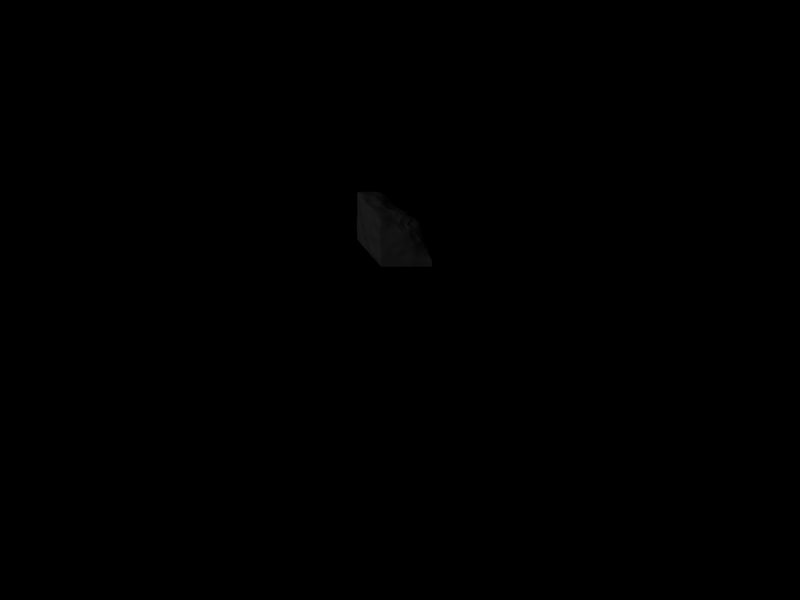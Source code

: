 # Source: stonewall3.blend  (saved by Blender 2.48.1; exported with 4.5.12 LTS)
import bpy
from mathutils import Matrix  # noqa: F401  (used for matrix-valued properties, if any)

bpy.ops.wm.read_factory_settings(use_empty=True)
scene = bpy.context.scene
scene.name = 'Scene'

# ---- collections
col_collection_1 = bpy.data.collections.new('Collection 1'); scene.collection.children.link(col_collection_1)

# ---- materials (node trees are filled in below, after node groups)
mat_material_001 = bpy.data.materials.new('Material.001')
mat_material_001.alpha_threshold = 0.0
mat_material_001.preview_render_type = 'FLAT'
mat_material_001.diffuse_color = (0.3564, 0.3506, 0.3506, 1.0)
mat_material_001.roughness = 0.5
mat_material_001.specular_intensity = 0.0
mat_material_001.line_color = (0.0, 0.0, 0.0, 1.0)

# ---- material node trees

# ---- world
world_world = bpy.data.worlds.new('World'); scene.world = world_world
world_world.color = (0.0, 0.0, 0.0)
world_world.use_sun_shadow = False
world_world.sun_shadow_jitter_overblur = 0.0
world_world.cycles.sampling_method = 'MANUAL'
world_world.cycles.sample_map_resolution = 256

# ---- cameras
cam_camera = bpy.data.cameras.new('Camera')
cam_camera.type = 'ORTHO'
cam_camera.passepartout_alpha = 0.2
cam_camera.clip_start = 0.001
cam_camera.clip_end = 4092.0
cam_camera.lens = 35.0
cam_camera.ortho_scale = 30.0
cam_camera.show_passepartout = False
cam_camera.show_safe_areas = True
cam_camera.dof.focus_distance = 0.0
cam_camera.dof.aperture_fstop = 128.0

# ---- lights
light_lamp_002 = bpy.data.lights.new('Lamp.002', 'POINT')
light_lamp_002.transmission_factor = 0.0
light_lamp_002.energy = 100.0
light_lamp_002.shadow_buffer_clip_start = 0.5
light_lamp_002.shadow_soft_size = 1.0
light_lamp_002.shadow_maximum_resolution = 0.006
light_lamp_002.use_absolute_resolution = True
light_lamp_002.cycles.use_multiple_importance_sampling = False
light_lamp = bpy.data.lights.new('Lamp', 'SUN')
light_lamp.transmission_factor = 0.0
light_lamp.angle = 1.571
light_lamp.energy = 1.0
light_lamp.shadow_buffer_clip_start = 0.5
light_lamp.shadow_soft_size = 1.0
light_lamp.shadow_cascade_max_distance = 1000.0
light_lamp.cycles.use_multiple_importance_sampling = False

# ---- meshes
me_plane = bpy.data.meshes.new('Plane')
me_plane.from_pydata([(0.05132, 0.5819, -0.2223), (1.001, -1.046, -0.003581), (-0.9361, -1.046, -0.001858), (-0.9362, 0.8336, -0.001957), (0.001046, -1.046, 0.005089), (0.609, -0.1976, -0.2063), (-0.286, 0.6323, -0.1125), (-0.9361, -0.09022, -0.001858), (-0.003252, -0.0871, 0.04709), (0.4993, -1.046, 0.002381), (-0.4916, -1.046, 0.008078), (0.3718, 0.226, -0.1863), (0.8398, -0.6052, -0.165), (-0.1552, 0.5801, -0.1547), (-0.576, 0.7205, -0.05834), (-0.9306, -0.5528, 0.000151), (-0.9353, 0.3718, -0.0005882), (-0.4958, -0.104, 0.03741), (-0.1262, 0.3335, 0.02285), (0.3457, -0.1351, -0.01154), (0.009262, -0.5466, 0.02995), (-0.4956, 0.3484, 0.02787), (0.08315, 0.3093, -0.0262), (-0.4877, -0.549, 0.007468), (0.479, -0.5636, -0.02171), (0.7502, -1.046, 0.005292), (0.2507, -1.046, 0.01719), (-0.7456, -1.046, 0.00318), (-0.2457, -1.046, 0.002527), (0.2057, 0.3913, -0.1837), (0.5357, 0.01567, -0.1913), (0.9786, -0.7969, -0.04663), (0.7239, -0.4176, -0.2207), (-0.05506, 0.5377, -0.2022), (-0.2175, 0.6091, -0.1317), (-0.7717, 0.8016, -0.01611), (-0.3951, 0.6661, -0.08804), (-0.9317, -0.7832, 0.003179), (-0.9317, -0.3212, 0.003179), (-0.9354, 0.6028, -0.0005128), (-0.9361, 0.1408, -0.001862), (-0.2477, -0.08806, 0.04447), (-0.749, -0.09102, 0.001084), (-0.05389, 0.1353, 0.04347), (-0.227, 0.4677, -0.05237), (0.4889, -0.1641, -0.1044), (0.1903, -0.108, 0.01503), (0.01335, -0.3134, 0.03837), (0.006814, -0.7788, 0.02613), (-0.7244, 0.3707, 0.005891), (-0.553, 0.5223, -0.03089), (-0.2843, 0.3345, 0.01778), (-0.4899, 0.1375, 0.0244), (-0.01486, 0.3267, 5.582e-05), (-0.0687, 0.4247, -0.09773), (0.1942, 0.2754, -0.06433), (0.2078, 0.09431, -0.02135), (-0.7321, -0.552, 0.02229), (-0.4928, -0.3192, 0.009642), (-0.2407, -0.5478, 0.02744), (-0.4837, -0.7815, 0.01383), (0.2579, -0.5494, 0.0396), (0.4351, -0.3519, -0.04531), (0.7019, -0.5882, -0.09422), (0.4974, -0.7821, 0.02718), (-0.7497, 0.5822, 0.01368), (-0.3542, 0.4869, -0.04335), (-0.747, 0.1405, 0.003246), (-0.2494, 0.1356, 0.04617), (-0.1456, 0.4463, -0.092), (0.04159, 0.398, -0.1243), (0.0926, 0.1243, 0.01324), (0.34, 0.04178, -0.1229), (-0.7396, -0.3212, 0.01238), (-0.2458, -0.3142, 0.0387), (-0.7396, -0.7832, 0.01238), (-0.2393, -0.78, 0.007728), (0.2568, -0.3258, 0.02315), (0.6027, -0.3795, -0.1391), (0.2551, -0.7782, 0.04719), (0.7458, -0.7951, -0.01185), (0.8779, -1.046, 0.0007131), (0.6247, -1.046, -0.003384), (0.3752, -1.046, 0.005037), (0.1261, -1.046, 0.01255), (-0.8729, -1.046, 0.000944), (-0.6185, -1.046, 0.006582), (-0.3686, -1.046, 0.005435), (-0.1223, -1.046, 0.00113), (0.1285, 0.4786, -0.1953), (0.2751, 0.3145, -0.1879), (0.4618, 0.1205, -0.1935), (0.5851, -0.08179, -0.1819), (0.9966, -0.9031, -0.01396), (0.9183, -0.7003, -0.1024), (0.6829, -0.3044, -0.2169), (0.7964, -0.5094, -0.196), (-0.0119, 0.543, -0.2145), (-0.1133, 0.5621, -0.1755), (-0.1879, 0.5951, -0.1433), (-0.2483, 0.6209, -0.1215), (-0.8793, 0.8299, -0.001843), (-0.6737, 0.7621, -0.03653), (-0.4759, 0.6898, -0.07432), (-0.3336, 0.6467, -0.1014), (-0.9338, -0.8987, 0.0006457), (-0.9315, -0.6681, 0.003227), (-0.9322, -0.4348, 0.001016), (-0.9337, -0.2059, 0.0001573), (-0.9362, 0.719, -0.0003257), (-0.9371, 0.4873, 0.001238), (-0.9353, 0.2563, -0.001197), (-0.9356, 0.02541, -0.003377), (-0.3707, -0.09566, 0.04241), (-0.1201, -0.08653, 0.04996), (-0.6214, -0.09814, 0.01844), (-0.8745, -0.09069, -0.00142), (-0.08168, 0.2467, 0.04022), (-0.02587, 0.02347, 0.04706), (-0.1784, 0.4029, -0.01284), (-0.266, 0.5405, -0.08779), (0.4145, -0.1512, -0.05548), (0.5424, -0.1833, -0.1606), (0.2715, -0.1205, 0.007423), (0.09953, -0.09542, 0.03297), (0.01105, -0.4305, 0.03322), (0.009127, -0.1984, 0.04435), (0.007427, -0.6631, 0.02867), (0.00386, -0.8959, 0.01763), (-0.6079, 0.3609, 0.01677), (-0.8617, 0.3711, 0.003206), (-0.5243, 0.435, 0.001351), (-0.5693, 0.6141, -0.04788), (-0.3836, 0.3378, 0.0231), (-0.1965, 0.335, 0.02358), (-0.4851, 0.2509, 0.03202), (-0.4919, 0.01719, 0.03238), (0.03319, 0.3194, -0.0127), (-0.06683, 0.3308, 0.01106), (0.004839, 0.3704, -0.05776), (-0.126, 0.491, -0.1362), (0.2543, 0.2455, -0.1333), (0.1398, 0.2965, -0.03283), (0.1496, 0.215, -0.01217), (0.2754, -0.02798, -0.02302), (-0.6105, -0.5506, 0.0159), (-0.8617, -0.552, 0.01674), (-0.4906, -0.4345, 0.008782), (-0.4956, -0.2105, 0.02345), (-0.1158, -0.5474, 0.02746), (-0.3643, -0.549, 0.01663), (-0.4857, -0.6655, 0.0114), (-0.4875, -0.8979, 0.01154), (0.1334, -0.5481, 0.03694), (0.3736, -0.5535, 0.02049), (0.4646, -0.4573, -0.04131), (0.3954, -0.2438, -0.02921), (0.5902, -0.5769, -0.06263), (0.7716, -0.5988, -0.1375), (0.4891, -0.6726, 0.006779), (0.4998, -0.8972, 0.02661), (-0.8682, 0.6028, 0.01377), (-0.7635, 0.6888, -0.001751), (-0.653, 0.5542, -0.006819), (-0.7361, 0.4785, 0.01052), (-0.4459, 0.499, -0.03901), (-0.3818, 0.567, -0.07042), (-0.2827, 0.4764, -0.04715), (-0.32, 0.4136, -0.01056), (-0.8746, 0.1408, -0.001091), (-0.7343, 0.2559, 0.004616), (-0.6191, 0.1392, 0.013), (-0.7472, 0.02486, 0.00146), (-0.3681, 0.1361, 0.03735), (-0.2577, 0.2436, 0.03636), (-0.1421, 0.1354, 0.04832), (-0.2472, 0.02322, 0.04893), (-0.1832, 0.4573, -0.07233), (-0.1933, 0.5167, -0.1199), (-0.1086, 0.4354, -0.09528), (-0.083, 0.3876, -0.04548), (-0.01942, 0.411, -0.1108), (-0.02573, 0.4576, -0.183), (0.1148, 0.3945, -0.1374), (0.1251, 0.3486, -0.06892), (0.02442, 0.1315, 0.02862), (0.04524, 0.2387, 0.01676), (0.1512, 0.1144, 0.002043), (0.1412, 0.005822, 0.01199), (0.268, 0.06994, -0.0679), (0.2659, 0.1639, -0.09554), (0.4284, 0.02016, -0.1692), (0.417, -0.0661, -0.1141), (-0.8677, -0.3211, 0.00848), (-0.7443, -0.2061, 0.006207), (-0.6168, -0.3204, 0.01008), (-0.7358, -0.4367, 0.01783), (-0.369, -0.3167, 0.02438), (-0.2473, -0.1986, 0.03469), (-0.116, -0.3127, 0.04206), (-0.2435, -0.4326, 0.04355), (-0.8678, -0.7834, 0.008596), (-0.7358, -0.6673, 0.01836), (-0.6116, -0.7825, 0.01416), (-0.7426, -0.8987, 0.007983), (-0.3614, -0.7806, 0.01017), (-0.2401, -0.6636, 0.008712), (-0.1164, -0.7796, 0.01414), (-0.2425, -0.8972, 0.005676), (0.1397, -0.3178, 0.0348), (0.2287, -0.2174, 0.01939), (0.3509, -0.3377, -0.004252), (0.2626, -0.4356, 0.03112), (0.5176, -0.3672, -0.09236), (0.541, -0.2752, -0.1285), (0.6597, -0.4012, -0.1911), (0.6543, -0.4837, -0.1269), (0.1313, -0.7783, 0.03962), (0.2567, -0.6636, 0.04662), (0.3778, -0.7791, 0.04215), (0.2532, -0.8947, 0.03538), (0.6225, -0.7893, 0.006548), (0.7258, -0.6921, -0.05206), (0.8606, -0.798, -0.03354), (0.7541, -0.9013, 0.00817), (-0.8748, 0.7158, 0.006217), (-0.6669, 0.6531, -0.02394), (-0.8653, 0.4878, 0.01033), (-0.6304, 0.4578, 0.005645), (-0.4666, 0.586, -0.06032), (-0.3165, 0.5519, -0.07944), (-0.4149, 0.4192, -0.006468), (-0.2411, 0.4082, -0.009915), (-0.8684, 0.256, 0.001468), (-0.6083, 0.255, 0.01764), (-0.874, 0.02527, -0.002779), (-0.6193, 0.02122, 0.01595), (-0.3681, 0.2457, 0.03571), (-0.161, 0.2446, 0.04029), (-0.3681, 0.01996, 0.04284), (-0.127, 0.02402, 0.05227), (-0.2264, 0.5288, -0.1035), (-0.1613, 0.5041, -0.128), (-0.1274, 0.3962, -0.03007), (-0.04035, 0.3793, -0.05149), (-0.08144, 0.4744, -0.1601), (0.02337, 0.465, -0.1889), (0.05917, 0.3598, -0.06036), (0.1907, 0.3304, -0.1121), (-0.01294, 0.2454, 0.03044), (0.09681, 0.229, 0.004187), (0.06303, 0.0167, 0.03075), (0.2096, -0.007979, -0.0008039), (0.2048, 0.193, -0.04388), (0.3511, 0.1353, -0.1526), (0.3421, -0.04775, -0.06554), (0.5068, -0.07625, -0.1528), (-0.871, -0.206, 0.003255), (-0.62, -0.2091, 0.0131), (-0.8651, -0.4365, 0.01341), (-0.6138, -0.4355, 0.01289), (-0.3706, -0.2042, 0.02823), (-0.1185, -0.1972, 0.0425), (-0.3669, -0.4338, 0.02748), (-0.1162, -0.4312, 0.04119), (-0.8651, -0.6677, 0.01368), (-0.611, -0.6666, 0.01597), (-0.8704, -0.8989, 0.004863), (-0.615, -0.8986, 0.01077), (-0.3628, -0.6645, 0.008371), (-0.1165, -0.6637, 0.01522), (-0.365, -0.8975, 0.008399), (-0.1194, -0.8965, 0.008821), (0.1252, -0.2056, 0.03466), (0.3168, -0.2299, 0.00166), (0.1366, -0.4331, 0.03374), (0.37, -0.4439, 0.0044), (0.4703, -0.2598, -0.07565), (0.6058, -0.2925, -0.1823), (0.5594, -0.4715, -0.08612), (0.7213, -0.5024, -0.1718), (0.1322, -0.6632, 0.04093), (0.3773, -0.6654, 0.03713), (0.1287, -0.8951, 0.0289), (0.3767, -0.8957, 0.03339), (0.6072, -0.6833, -0.02599), (0.8169, -0.6989, -0.08553), (0.6285, -0.8996, 0.01862), (0.8755, -0.9037, -0.005069), (0.04983, 0.6286, -0.3388), (-0.07605, 0.6661, -0.3059), (0.1514, 0.7161, -0.6348), (0.05357, 0.7499, -0.5903), (-0.1533, 0.7203, -0.283), (-0.2221, 0.7328, -0.2711), (-0.02865, 0.7897, -0.561), (-0.1447, 0.8018, -0.5601), (0.2699, 0.6005, -0.8784), (0.1072, 0.5996, -0.8847), (0.1544, 0.4291, -1.172), (0.01112, 0.5133, -1.16), (-0.03907, 0.636, -0.8921), (-0.1862, 0.7622, -0.8974), (-0.1494, 0.6112, -1.164), (-0.3923, 0.6994, -1.175), (-0.3221, 0.7134, -0.2549), (-0.4771, 0.743, -0.2335), (-0.2908, 0.8232, -0.5629), (-0.5042, 0.8579, -0.5562), (-0.6744, 0.8142, -0.1995), (-0.8845, 0.8637, -0.1698), (-0.7379, 0.8872, -0.5454), (-0.9885, 0.883, -0.5436), (-0.3892, 0.876, -0.9055), (-0.6176, 0.8895, -0.9161), (-0.6042, 0.7904, -1.214), (-0.7759, 0.8512, -1.253), (-0.8519, 0.8816, -0.9207), (-1.1, 0.8825, -0.919), (-0.9771, 0.8722, -1.28), (-1.217, 0.8637, -1.293), (-0.07833, 0.3814, -1.434), (-0.2244, 0.4407, -1.438), (-0.1195, 0.5072, -1.822), (-0.299, 0.5568, -1.827), (-0.3591, 0.5248, -1.457), (-0.5573, 0.7281, -1.491), (-0.4762, 0.6216, -1.849), (-0.6447, 0.7163, -1.889), (-0.1008, 0.3039, -2.253), (-0.2966, 0.4586, -2.257), (-0.04169, 0.1667, -2.657), (-0.2789, 0.2547, -2.676), (-0.4683, 0.5793, -2.284), (-0.659, 0.6549, -2.341), (-0.4931, 0.457, -2.716), (-0.6963, 0.6949, -2.767), (-0.7357, 0.8443, -1.547), (-0.9015, 0.9512, -1.601), (-0.8136, 0.8703, -1.944), (-0.9799, 0.917, -2.001), (-1.092, 0.9362, -1.65), (-1.331, 0.8549, -1.669), (-1.182, 0.8928, -2.039), (-1.436, 0.8604, -2.043), (-0.846, 0.8306, -2.392), (-1.054, 0.9008, -2.415), (-0.9197, 0.8505, -2.794), (-1.166, 0.8641, -2.793), (-1.292, 0.8941, -2.418), (-1.545, 0.8768, -2.419), (-1.415, 0.8725, -2.795), (-1.663, 0.8728, -2.796), (-0.01503, 0.6443, -0.3248), (0.1066, 0.6995, -0.4612), (0.0993, 0.7393, -0.613), (-0.005209, 0.7308, -0.4253), (-0.1851, 0.736, -0.2767), (-0.096, 0.7616, -0.4175), (-0.0804, 0.8047, -0.5578), (-0.1831, 0.7782, -0.4127), (0.1876, 0.6031, -0.8809), (0.2304, 0.4956, -1.038), (0.08374, 0.4642, -1.163), (0.08933, 0.5337, -1.034), (-0.1033, 0.6953, -0.8949), (-0.07807, 0.6086, -1.033), (-0.264, 0.6518, -1.166), (-0.2665, 0.7401, -1.038), (-0.3911, 0.721, -0.2436), (-0.2997, 0.7767, -0.4047), (-0.3898, 0.8486, -0.5617), (-0.4868, 0.8041, -0.3953), (-0.7748, 0.8459, -0.1814), (-0.6984, 0.8613, -0.3681), (-0.8609, 0.8917, -0.5442), (-0.9354, 0.8736, -0.3557), (-0.505, 0.9004, -0.911), (-0.5007, 0.8063, -1.06), (-0.6916, 0.8267, -1.238), (-0.6979, 0.859, -1.089), (-0.9719, 0.8907, -0.9186), (-0.9136, 0.8692, -1.105), (-1.092, 0.8705, -1.292), (-1.158, 0.8734, -1.106), (-0.1617, 0.4025, -1.433), (-0.1714, 0.4176, -1.616), (-0.2088, 0.5345, -1.821), (-0.2722, 0.5, -1.625), (-0.4577, 0.6095, -1.47), (-0.4171, 0.5679, -1.643), (-0.5527, 0.6651, -1.865), (-0.6172, 0.6799, -1.678), (-0.2044, 0.385, -2.253), (-0.04803, 0.1941, -2.457), (-0.161, 0.1852, -2.662), (-0.2568, 0.3223, -2.467), (-0.5642, 0.6133, -2.31), (-0.4706, 0.4672, -2.502), (-0.5948, 0.5706, -2.742), (-0.6682, 0.6599, -2.56), (-0.8196, 0.9084, -1.577), (-0.7853, 0.8904, -1.736), (-0.8964, 0.9024, -1.974), (-0.9479, 0.96, -1.797), (-1.207, 0.8915, -1.667), (-1.143, 0.9163, -1.846), (-1.304, 0.8663, -2.043), (-1.387, 0.8557, -1.856), (-0.9477, 0.8746, -2.407), (-0.8707, 0.8589, -2.603), (-1.041, 0.8676, -2.794), (-1.111, 0.8781, -2.606), (-1.411, 0.8854, -2.419), (-1.357, 0.8893, -2.608), (-1.535, 0.8808, -2.794), (-1.603, 0.8844, -2.608), (-0.1202, 0.6932, -0.2925), (0.01156, 0.7637, -0.5724), (0.2139, 0.669, -0.7642), (0.09855, 0.7054, -0.7523), (-0.06759, 0.5619, -1.162), (0.03152, 0.6042, -0.8888), (0.006963, 0.767, -0.7351), (-0.1308, 0.8187, -0.7351), (-0.5757, 0.777, -0.2192), (-0.6181, 0.8737, -0.5497), (-0.5506, 0.8885, -0.7364), (-0.31, 0.899, -0.7367), (-0.8716, 0.8634, -1.263), (-0.7328, 0.8693, -0.9204), (-1.041, 0.8887, -0.7315), (-0.7932, 0.8871, -0.7338), (-0.2817, 0.488, -1.445), (-0.3941, 0.5792, -1.837), (-0.3355, 0.5678, -2.046), (-0.1036, 0.4595, -2.039), (-0.389, 0.3564, -2.694), (-0.3833, 0.5203, -2.269), (-0.655, 0.7171, -2.115), (-0.4914, 0.652, -2.068), (-0.99, 0.9595, -1.623), (-1.073, 0.9164, -2.025), (-0.8306, 0.817, -2.167), (-1.01, 0.8891, -2.211), (-1.291, 0.8624, -2.794), (-1.172, 0.9057, -2.416), (-1.485, 0.8637, -2.23), (-1.227, 0.8977, -2.23), (-0.2671, 0.7198, -0.2641), (-0.2133, 0.8057, -0.5626), (-0.5058, 0.7485, -1.193), (-0.2786, 0.8301, -0.9014), (-0.4898, 0.6915, -1.323), (-0.2726, 0.5482, -1.298), (0.05928, 0.3903, -1.292), (-0.1062, 0.4613, -1.287), (-0.804, 0.7968, -2.786), (-0.7512, 0.7496, -2.369), (-0.6516, 0.7903, -1.519), (-0.7327, 0.8006, -1.916), (-1.276, 0.8569, -1.48), (-1.037, 0.9138, -1.456), (-0.6755, 0.8214, -1.374), (-0.8433, 0.8895, -1.417), (-1.391, 0.8515, -1.669), (-1.502, 0.8555, -2.044), (-1.615, 0.86, -2.419), (-1.737, 0.8366, -2.8), (-1.278, 0.858, -1.293), (-1.163, 0.8702, -0.9189), (-1.052, 0.87, -0.5434), (-0.9445, 0.8589, -0.1686), (-0.975, 0.8395, -2.982), (-1.222, 0.8491, -2.981), (-1.473, 0.8547, -2.982), (-1.722, 0.8589, -2.983), (-0.7459, 0.7113, -2.961), (-0.5344, 0.4938, -2.917), (-0.3252, 0.2764, -2.875), (-0.09278, 0.1469, -2.847), (0.3392, 0.575, -0.8886), (0.2196, 0.4038, -1.19), (0.225, 0.6927, -0.6525), (0.13, 0.6155, -0.3531), (0.01625, 0.3587, -1.447), (-0.02174, 0.4618, -1.836), (0.01376, 0.2133, -2.27), (0.06675, 0.1593, -2.666), (-0.3202, 0.6628, -0.1368), (-0.4491, 0.7107, -0.1076), (-0.6393, 0.777, -0.07546), (-0.8385, 0.8416, -0.03951), (-0.2396, 0.6605, -0.1561), (-0.1792, 0.6209, -0.1763), (-0.09788, 0.5693, -0.2072), (-0.002908, 0.5758, -0.2446), (0.04797, 0.7208, -0.4411), (-0.1372, 0.7785, -0.4155), (0.1622, 0.5174, -1.034), (-0.158, 0.6857, -1.036), (-0.3824, 0.7858, -0.4024), (-0.8112, 0.8773, -0.3577), (-0.6018, 0.8436, -1.075), (-1.031, 0.8806, -1.106), (-0.2283, 0.4537, -1.618), (-0.5181, 0.6061, -1.655), (-0.1505, 0.2462, -2.459), (-0.5708, 0.5356, -2.531), (-0.8659, 0.9478, -1.767), (-1.261, 0.8763, -1.856), (-0.9871, 0.883, -2.607), (-1.472, 0.9014, -2.606), (-0.05351, 0.7421, -0.4191), (0.149, 0.689, -0.7604), (0.005003, 0.5537, -1.034), (-0.05648, 0.7949, -0.7335), (-0.5911, 0.8341, -0.3827), (-0.4298, 0.9068, -0.7377), (-0.8027, 0.8513, -1.098), (-0.9127, 0.8989, -0.7315), (-0.3267, 0.5394, -1.632), (-0.227, 0.5258, -2.04), (-0.365, 0.4034, -2.482), (-0.5651, 0.6936, -2.087), (-1.038, 0.9456, -1.824), (-0.9204, 0.8497, -2.192), (-1.236, 0.873, -2.607), (-1.349, 0.8694, -2.231), (-0.236, 0.7739, -0.409), (-0.3872, 0.7705, -1.047), (-0.3777, 0.5981, -1.308), (-0.02303, 0.4209, -1.287), (-0.7659, 0.7872, -2.585), (-0.7062, 0.7819, -1.706), (-1.153, 0.8824, -1.478), (-0.7596, 0.857, -1.402), (-1.511, 0.8543, -1.856), (-1.682, 0.8453, -2.613), (-1.22, 0.8636, -1.106), (-0.998, 0.8636, -0.3561), (-1.097, 0.8518, -2.982), (-1.597, 0.8567, -2.981), (-0.6396, 0.609, -2.942), (-0.2114, 0.1863, -2.855), (0.2924, 0.4719, -1.053), (0.178, 0.6756, -0.4864), (-0.08835, 0.3921, -1.626), (0.05437, 0.162, -2.471), (-0.3771, 0.6826, -0.1228), (-0.7359, 0.8124, -0.05577), (-0.2088, 0.6577, -0.1651), (-0.04032, 0.5643, -0.2321), (0.05296, 0.7284, -0.7429), (-0.6726, 0.8715, -0.7363), (-0.4201, 0.6034, -2.057), (-1.112, 0.9197, -2.226), (-0.2092, 0.8595, -0.737), (-0.1835, 0.5121, -1.292), (-0.7438, 0.763, -2.142), (-0.9327, 0.9194, -1.428), (-1.558, 0.8566, -2.231), (-1.105, 0.8726, -0.7311), (-1.347, 0.8514, -2.982), (-0.4307, 0.3852, -2.895), (0.3038, 0.6549, -0.7641), (0.02146, 0.3714, -2.056), (-0.5409, 0.7411, -0.09467), (-0.1442, 0.5997, -0.1899), (-0.5887, 0.7776, -1.347), (-1.336, 0.8543, -1.481), (-0.8577, 0.7914, -2.975), (0.1339, 0.3617, -1.31), (-0.2758, 0.6573, -0.147), (-1.793, 0.8442, -2.989), (-0.9069, 0.831, -0.02479), (0.05136, 0.5816, -0.2221), (0.01256, 0.125, -2.849), (-0.3176, 0.6134, -0.111), (-0.3752, 0.632, -0.0974), (-0.2734, 0.6077, -0.1213), (-0.4483, 0.6587, -0.08278), (-0.5404, 0.6887, -0.06998), (-0.6388, 0.7246, -0.05077), (-0.7355, 0.76, -0.03107), (-0.8382, 0.7889, -0.01494), (-0.9047, 0.7944, -0.009945), (-0.2391, 0.6085, -0.1322), (-0.2095, 0.6039, -0.1428), (-0.1766, 0.5702, -0.1526), (-0.1404, 0.5501, -0.1657), (-0.09197, 0.522, -0.1815), (-0.03936, 0.5163, -0.2075), (-0.002466, 0.5272, -0.2148), (0.05132, 0.5819, -0.2223), (-0.9837, -0.8997, -0.1754), (-1.118, -0.8989, -0.5522), (-0.9911, -0.6679, -0.1688), (-1.125, -0.6674, -0.5448), (-1.257, -0.8957, -0.9317), (-1.36, -0.8951, -1.304), (-1.269, -0.6646, -0.9287), (-1.382, -0.6632, -1.298), (-0.9779, -0.4364, -0.1772), (-1.106, -0.4362, -0.5491), (-0.9768, -0.2057, -0.1828), (-1.124, -0.2058, -0.5463), (-1.238, -0.4361, -0.9219), (-1.366, -0.4331, -1.292), (-1.254, -0.2058, -0.9086), (-1.377, -0.2015, -1.289), (-1.431, -0.8965, -1.676), (-1.541, -0.8975, -2.044), (-1.443, -0.6637, -1.671), (-1.54, -0.6645, -2.041), (-1.658, -0.8986, -2.419), (-1.761, -0.8989, -2.802), (-1.667, -0.6666, -2.413), (-1.777, -0.6677, -2.794), (-1.495, -0.4312, -1.671), (-1.58, -0.4338, -2.047), (-1.498, -0.1972, -1.675), (-1.583, -0.2042, -2.053), (-1.662, -0.4355, -2.417), (-1.776, -0.4365, -2.794), (-1.665, -0.2091, -2.427), (-1.758, -0.206, -2.803), (-0.977, 0.02529, -0.1834), (-1.132, 0.02532, -0.5496), (-0.9832, 0.2561, -0.1822), (-1.114, 0.2564, -0.5557), (-1.259, 0.02521, -0.916), (-1.379, 0.02491, -1.303), (-1.235, 0.2567, -0.9322), (-1.371, 0.2541, -1.316), (-1.013, 0.4871, -0.1751), (-1.121, 0.487, -0.5533), (-0.9739, 0.7185, -0.1846), (-1.075, 0.7184, -0.5676), (-1.217, 0.487, -0.9328), (-1.347, 0.4873, -1.314), (-1.192, 0.7175, -0.9385), (-1.311, 0.7182, -1.308), (-1.52, 0.02415, -1.681), (-1.611, 0.01996, -2.049), (-1.502, 0.2511, -1.687), (-1.601, 0.2521, -2.042), (-1.67, 0.02122, -2.426), (-1.748, 0.02527, -2.808), (-1.669, 0.255, -2.409), (-1.754, 0.256, -2.799), (-1.477, 0.4871, -1.685), (-1.577, 0.4862, -2.047), (-1.432, 0.719, -1.676), (-1.533, 0.7179, -2.051), (-1.674, 0.4868, -2.412), (-1.77, 0.4878, -2.795), (-1.655, 0.719, -2.428), (-1.769, 0.7198, -2.805), (-1.053, -0.8985, -0.3584), (-0.9921, -0.7837, -0.171), (-1.065, -0.668, -0.3459), (-1.131, -0.7827, -0.5457), (-1.317, -0.8947, -1.117), (-1.274, -0.7791, -0.93), (-1.338, -0.6636, -1.112), (-1.38, -0.7783, -1.3), (-1.046, -0.4361, -0.3595), (-0.9727, -0.3211, -0.1826), (-1.047, -0.2057, -0.3681), (-1.107, -0.3215, -0.551), (-1.305, -0.4353, -1.102), (-1.237, -0.3217, -0.9146), (-1.309, -0.2046, -1.093), (-1.368, -0.3173, -1.286), (-1.48, -0.8972, -1.86), (-1.441, -0.7796, -1.671), (-1.485, -0.6636, -1.857), (-1.543, -0.7806, -2.039), (-1.71, -0.8987, -2.611), (-1.663, -0.7825, -2.414), (-1.728, -0.6673, -2.601), (-1.768, -0.7834, -2.798), (-1.557, -0.4326, -1.862), (-1.496, -0.3127, -1.671), (-1.541, -0.1986, -1.868), (-1.575, -0.3167, -2.05), (-1.727, -0.4367, -2.6), (-1.658, -0.3204, -2.422), (-1.707, -0.2061, -2.613), (-1.767, -0.3211, -2.798), (-1.049, 0.02512, -0.3686), (-0.9733, 0.1407, -0.184), (-1.049, 0.2559, -0.3693), (-1.12, 0.1417, -0.5581), (-1.306, 0.02473, -1.105), (-1.246, 0.1416, -0.9305), (-1.298, 0.2557, -1.12), (-1.371, 0.1383, -1.315), (-1.074, 0.4877, -0.3635), (-1.002, 0.6025, -0.179), (-1.011, 0.7173, -0.3776), (-1.106, 0.6024, -0.5577), (-1.273, 0.4871, -1.123), (-1.203, 0.6017, -0.9342), (-1.243, 0.7181, -1.124), (-1.326, 0.6031, -1.308), (-1.569, 0.02322, -1.868), (-1.514, 0.1359, -1.688), (-1.551, 0.251, -1.868), (-1.6, 0.1361, -2.049), (-1.699, 0.02486, -2.618), (-1.665, 0.1392, -2.425), (-1.7, 0.2559, -2.598), (-1.751, 0.1408, -2.809), (-1.521, 0.4872, -1.868), (-1.454, 0.6037, -1.678), (-1.482, 0.7188, -1.862), (-1.549, 0.6026, -2.052), (-1.718, 0.4876, -2.591), (-1.672, 0.6036, -2.425), (-1.719, 0.7182, -2.611), (-1.779, 0.6041, -2.798), (-1.188, -0.8972, -0.747), (-1.191, -0.666, -0.7461), (-0.9858, -0.5518, -0.17), (-1.112, -0.5515, -0.545), (-1.198, -0.205, -0.7248), (-1.166, -0.4365, -0.7405), (-1.251, -0.5502, -0.9279), (-1.374, -0.5481, -1.297), (-1.602, -0.8979, -2.228), (-1.601, -0.6655, -2.225), (-1.557, -0.549, -2.043), (-1.467, -0.5474, -1.67), (-1.63, -0.2105, -2.24), (-1.598, -0.4345, -2.233), (-1.781, -0.552, -2.789), (-1.666, -0.5506, -2.412), (-1.21, 0.0245, -0.73), (-1.174, 0.2566, -0.7429), (-1.112, 0.3709, -0.5523), (-0.9977, 0.3712, -0.1775), (-1.145, 0.7184, -0.7533), (-1.164, 0.4875, -0.7441), (-1.369, 0.3706, -1.317), (-1.226, 0.3721, -0.9336), (-1.646, 0.01719, -2.235), (-1.644, 0.2539, -2.221), (-1.496, 0.3689, -1.687), (-1.599, 0.3692, -2.039), (-1.588, 0.7183, -2.242), (-1.632, 0.4858, -2.23), (-1.754, 0.3711, -2.789), (-1.674, 0.3709, -2.398), (-1.393, -0.8959, -1.491), (-1.414, -0.6631, -1.486), (-1.444, -0.1984, -1.482), (-1.421, -0.4305, -1.48), (-1.381, -0.08794, -1.29), (-1.267, -0.09052, -0.9022), (-0.981, -0.0902, -0.1833), (-1.14, -0.09042, -0.5433), (-1.378, 0.7186, -1.492), (-1.426, 0.4869, -1.501), (-1.455, 0.0248, -1.497), (-1.445, 0.2524, -1.507), (-1.751, -0.09069, -2.808), (-1.676, -0.09814, -2.429), (-1.514, -0.08653, -1.677), (-1.612, -0.09566, -2.053), (-1.803, 0.02541, -2.996), (-1.807, 0.2563, -2.996), (-1.813, 0.4873, -2.998), (-1.809, 0.7191, -2.997), (-1.809, -0.2059, -2.993), (-1.821, -0.4365, -2.988), (-1.821, -0.6678, -2.988), (-1.81, -0.8987, -2.993), (-1.409, 0.8344, -1.676), (-1.517, 0.8338, -2.052), (-1.637, 0.8342, -2.432), (-1.738, 0.8362, -2.8), (-1.296, 0.8336, -1.308), (-1.182, 0.8331, -0.9396), (-1.071, 0.8348, -0.5714), (-0.9697, 0.8348, -0.1876), (-0.918, -0.4369, -0.004996), (-0.9187, -0.2057, -0.004919), (-0.9201, -0.6677, -0.001123), (-0.9196, -0.8994, -0.002854), (-0.9184, 0.02541, -0.005132), (-0.9239, 0.2565, -0.003875), (-0.9331, 0.4871, 0.003465), (-0.9368, 0.7185, 0.001297), (-1.417, -1.046, -1.68), (-1.537, -1.046, -2.05), (-1.651, -1.046, -2.425), (-1.755, -1.046, -2.806), (-1.328, -1.046, -1.308), (-1.201, -1.046, -0.9339), (-1.072, -1.046, -0.5597), (-0.9715, -1.046, -0.1822), (-1.068, -0.7832, -0.3473), (-1.339, -0.7782, -1.114), (-1.038, -0.3212, -0.3693), (-1.3, -0.3204, -1.094), (-1.483, -0.78, -1.856), (-1.717, -0.7832, -2.606), (-1.548, -0.3142, -1.865), (-1.717, -0.3212, -2.606), (-1.041, 0.1408, -0.3708), (-1.298, 0.1399, -1.117), (-1.051, 0.6023, -0.3679), (-1.249, 0.6028, -1.122), (-1.564, 0.1356, -1.87), (-1.703, 0.1405, -2.617), (-1.499, 0.6036, -1.863), (-1.738, 0.6028, -2.6), (-1.199, -0.7805, -0.7466), (-1.058, -0.5522, -0.3464), (-1.172, -0.3212, -0.7338), (-1.323, -0.5494, -1.11), (-1.605, -0.7815, -2.222), (-1.523, -0.5478, -1.858), (-1.601, -0.3192, -2.236), (-1.734, -0.552, -2.595), (-1.195, 0.1408, -0.7452), (-1.062, 0.3718, -0.3637), (-1.163, 0.6028, -0.7457), (-1.296, 0.3716, -1.125), (-1.629, 0.1375, -2.232), (-1.539, 0.3689, -1.868), (-1.6, 0.6032, -2.242), (-1.698, 0.3715, -2.583), (-1.409, -0.7788, -1.487), (-1.431, -0.3134, -1.477), (-1.311, -0.08959, -1.091), (-1.055, -0.09022, -0.3682), (-1.403, 0.6032, -1.494), (-1.45, 0.1368, -1.509), (-1.699, -0.09102, -2.62), (-1.56, -0.08806, -1.868), (-1.806, 0.1408, -2.997), (-1.809, 0.6028, -2.996), (-1.814, -0.3212, -2.99), (-1.814, -0.7832, -2.99), (-1.463, 0.8344, -1.862), (-1.683, 0.8452, -2.613), (-1.239, 0.8338, -1.124), (-1.01, 0.8333, -0.3804), (-0.918, -0.3212, -0.004721), (-0.9196, -0.7832, -0.003511), (-0.918, 0.1408, -0.004717), (-0.9334, 0.6028, 0.002744), (-1.476, -1.046, -1.865), (-1.702, -1.046, -2.615), (-1.281, -1.046, -1.121), (-1.033, -1.046, -0.3715), (-1.172, -0.551, -0.7457), (-1.594, -0.549, -2.228), (-1.159, 0.3718, -0.7426), (-1.653, 0.3708, -2.217), (-1.416, -0.5466, -1.483), (-1.219, -0.09022, -0.7176), (-1.443, 0.3694, -1.506), (-1.658, -0.104, -2.24), (-1.808, 0.3718, -2.996), (-1.822, -0.5522, -2.984), (-1.577, 0.8341, -2.242), (-1.131, 0.8337, -0.7562), (-0.9187, -0.5522, -0.003388), (-0.9322, 0.3718, -0.000384), (-1.597, -1.046, -2.234), (-1.14, -1.046, -0.7478), (-1.452, -0.08643, -1.488), (-1.806, -0.09022, -2.997), (-1.353, 0.8341, -1.492), (-0.9197, -0.09022, -0.004558), (-1.37, -1.046, -1.495), (-1.794, 0.8439, -2.989), (-1.806, -1.046, -2.997), (-0.9179, -1.046, -0.00473), (-0.9082, 0.8305, -0.0236), (-1.397, 0.8151, -1.669), (-1.453, 0.8158, -1.856), (-1.342, 0.8158, -1.481), (-1.508, 0.8161, -2.044), (-1.563, 0.8163, -2.231), (-1.621, 0.8171, -2.419), (-1.675, 0.8164, -2.606), (-1.737, 0.8358, -2.8), (-1.787, 0.8158, -2.981), (-1.284, 0.8166, -1.293), (-1.226, 0.8179, -1.106), (-1.169, 0.8195, -0.9189), (-1.111, 0.82, -0.7311), (-1.058, 0.8194, -0.5434), (-1.004, 0.8179, -0.3561), (-0.9504, 0.8169, -0.1686), (-0.9071, 0.8297, -0.02478), (0.05131, 0.5819, -0.2223), (1.001, -1.046, -0.003628), (0.09829, -1.046, -2.997), (0.01151, 0.1235, -2.85), (0.5627, -1.046, -1.495), (0.609, -0.1976, -0.2063), (0.1336, 0.3613, -1.31), (0.07819, -0.2931, -2.922), (0.5904, -0.105, -1.491), (0.7815, -1.046, -0.7478), (0.347, -1.046, -2.234), (0.3723, 0.226, -0.1865), (0.8397, -0.6052, -0.165), (0.3039, 0.6546, -0.7643), (0.02165, 0.3716, -2.056), (0.1261, -0.5808, -2.969), (0.01722, -0.148, -2.88), (0.4305, -0.1225, -2.231), (0.4144, 0.2046, -1.469), (0.6256, -0.08601, -0.7562), (0.6161, -0.5466, -1.483), (0.3091, 0.1221, -2.132), (0.559, 0.3703, -0.7561), (0.3637, -0.5427, -2.232), (0.7619, -0.5523, -0.7543), (0.9002, -1.046, -0.3715), (0.6992, -1.046, -1.121), (0.2228, -1.046, -2.615), (0.4465, -1.046, -1.865), (0.2063, 0.3913, -0.1842), (0.5358, 0.01568, -0.1913), (0.9788, -0.7969, -0.04664), (0.7241, -0.4175, -0.2208), (0.1781, 0.6758, -0.4862), (0.2923, 0.4717, -1.053), (0.05386, 0.1608, -2.472), (-0.08841, 0.3921, -1.626), (0.1099, -0.7843, -2.99), (0.1137, -0.4081, -2.945), (0.007527, -0.05513, -2.867), (0.03961, -0.2173, -2.898), (0.5268, -0.09386, -1.866), (0.2842, -0.211, -2.58), (0.5058, 0.07255, -1.507), (0.2532, 0.2694, -1.385), (0.6819, -0.1175, -0.4462), (0.5395, -0.08019, -1.135), (0.6302, -0.3139, -1.477), (0.6073, -0.7788, -1.487), (0.1725, -0.01884, -2.49), (0.1408, 0.1993, -2.105), (0.372, 0.1823, -1.787), (0.3496, 0.02032, -2.185), (0.4719, 0.2819, -1.14), (0.4644, 0.5215, -0.7383), (0.4994, 0.353, -0.4042), (0.5809, 0.1572, -0.7819), (0.3204, -0.5475, -2.598), (0.3881, -0.315, -2.239), (0.4986, -0.5478, -1.858), (0.362, -0.7815, -2.222), (0.7025, -0.5505, -1.117), (0.659, -0.3244, -0.7598), (0.9036, -0.5727, -0.4123), (0.8414, -0.7805, -0.7466), (0.146, 0.05524, -2.485), (0.1319, 0.2912, -1.695), (0.2231, -0.1173, -2.548), (0.4898, 0.06306, -1.844), (0.3657, 0.3578, -1.098), (0.3418, 0.5246, -0.4276), (0.505, 0.1345, -1.157), (0.5989, 0.1206, -0.4276), (0.3311, -0.3483, -2.594), (0.5188, -0.3142, -1.865), (0.252, -0.7801, -2.608), (0.4598, -0.78, -1.856), (0.586, -0.3226, -1.119), (0.7707, -0.3498, -0.4567), (0.7612, -0.7782, -1.114), (0.9419, -0.7877, -0.3617), (0.9523, -1.046, -0.1822), (0.8263, -1.046, -0.5597), (0.7309, -1.046, -0.9339), (0.6338, -1.046, -1.308), (0.1611, -1.046, -2.806), (0.2868, -1.046, -2.425), (0.397, -1.046, -2.05), (0.4992, -1.046, -1.68), (0.128, 0.4786, -0.1952), (0.2744, 0.3145, -0.1875), (0.4621, 0.1205, -0.1936), (0.5851, -0.08179, -0.1819), (0.9963, -0.9031, -0.01393), (0.9185, -0.7003, -0.1024), (0.683, -0.3044, -0.217), (0.7966, -0.5094, -0.196), (0.13, 0.6158, -0.3528), (0.2248, 0.6916, -0.6534), (0.339, 0.5743, -0.889), (0.2192, 0.4032, -1.19), (0.06626, 0.1582, -2.666), (0.01394, 0.2137, -2.269), (-0.02187, 0.4617, -1.836), (0.01555, 0.3582, -1.447), (0.1043, -0.8987, -2.993), (0.1173, -0.6789, -2.982), (0.1245, -0.4905, -2.959), (0.09809, -0.3434, -2.932), (0.00304, 0.01317, -2.861), (0.01516, -0.1067, -2.876), (0.02446, -0.1838, -2.887), (0.05685, -0.2525, -2.909), (0.4682, -0.1056, -2.048), (0.5763, -0.09679, -1.676), (0.3705, -0.1523, -2.407), (0.1872, -0.2666, -2.748), (0.4644, 0.1454, -1.494), (0.5548, -0.008053, -1.502), (0.3331, 0.2386, -1.43), (0.1829, 0.3059, -1.346), (0.6807, -0.08861, -0.5794), (0.658, -0.1608, -0.3282), (0.5625, -0.07669, -0.9522), (0.5647, -0.09863, -1.311), (0.6234, -0.4305, -1.48), (0.6178, -0.2065, -1.484), (0.6127, -0.6631, -1.486), (0.589, -0.8959, -1.491), (0.2376, 0.05102, -2.31), (0.09526, -0.1127, -2.68), (0.2335, 0.1553, -2.12), (0.07353, 0.2732, -2.083), (0.3595, 0.1768, -1.959), (0.3787, 0.1728, -1.618), (0.3351, 0.07504, -2.156), (0.398, -0.03759, -2.21), (0.5063, 0.3301, -0.955), (0.453, 0.2433, -1.313), (0.5244, 0.4498, -0.7457), (0.3813, 0.5827, -0.7501), (0.4247, 0.2776, -0.2999), (0.5628, 0.384, -0.5667), (0.5756, 0.2698, -0.7688), (0.5972, 0.03718, -0.7708), (0.3517, -0.539, -2.42), (0.2345, -0.5649, -2.783), (0.379, -0.4256, -2.238), (0.4131, -0.216, -2.238), (0.5548, -0.5474, -1.67), (0.4213, -0.549, -2.043), (0.3598, -0.6641, -2.226), (0.3557, -0.8979, -2.228), (0.6774, -0.5483, -1.298), (0.7188, -0.5518, -0.9385), (0.7053, -0.4391, -0.7577), (0.6371, -0.2055, -0.7587), (0.8536, -0.5555, -0.5589), (0.8903, -0.59, -0.2908), (0.8208, -0.6663, -0.7481), (0.8301, -0.8972, -0.747), (0.09931, -0.01225, -2.675), (0.09212, 0.08897, -2.484), (0.1357, 0.09643, -2.302), (0.159, 0.01851, -2.486), (0.146, 0.2877, -1.896), (-0.001986, 0.3321, -1.656), (0.1933, 0.2675, -1.522), (0.2695, 0.2386, -1.743), (0.1305, -0.1907, -2.721), (0.1978, -0.06544, -2.518), (0.2982, -0.03082, -2.373), (0.2555, -0.1607, -2.563), (0.4212, 0.05039, -2.013), (0.443, 0.125, -1.821), (0.5013, 0.05943, -1.671), (0.5228, -0.005984, -1.857), (0.3054, 0.3024, -1.25), (0.3178, 0.3996, -1.08), (0.4257, 0.4328, -0.9229), (0.4218, 0.3208, -1.119), (0.4051, 0.5606, -0.5907), (0.2304, 0.5912, -0.4684), (0.2678, 0.4426, -0.3082), (0.438, 0.4518, -0.4019), (0.5048, 0.09682, -1.333), (0.4996, 0.2258, -1.151), (0.5261, 0.1581, -0.9789), (0.5178, 0.02972, -1.15), (0.6136, 0.1533, -0.5908), (0.5555, 0.2371, -0.4233), (0.552, 0.05847, -0.3163), (0.6431, 0.002378, -0.4317), (0.2343, -0.3827, -2.768), (0.3152, -0.2691, -2.588), (0.3701, -0.326, -2.421), (0.3312, -0.4442, -2.598), (0.4388, -0.3152, -2.051), (0.5101, -0.1986, -1.868), (0.5839, -0.3127, -1.671), (0.5295, -0.4326, -1.862), (0.1826, -0.7823, -2.799), (0.2867, -0.6597, -2.605), (0.3086, -0.7812, -2.415), (0.2338, -0.8987, -2.611), (0.4097, -0.7806, -2.039), (0.4614, -0.6636, -1.857), (0.5279, -0.7796, -1.671), (0.4542, -0.8972, -1.86), (0.62, -0.3185, -1.297), (0.5619, -0.1984, -1.129), (0.5904, -0.3262, -0.9449), (0.6382, -0.4377, -1.118), (0.7387, -0.3297, -0.585), (0.7198, -0.2353, -0.4554), (0.7686, -0.3825, -0.3443), (0.8465, -0.462, -0.4419), (0.6903, -0.7783, -1.3), (0.7516, -0.6638, -1.113), (0.8063, -0.7791, -0.93), (0.7367, -0.8947, -1.117), (0.8935, -0.7827, -0.5457), (0.9267, -0.6803, -0.3853), (0.9601, -0.795, -0.2075), (0.9276, -0.8986, -0.3588), (0.07822, 0.05306, -2.676), (0.06667, 0.131, -2.291), (0.09875, -0.06749, -2.678), (0.1901, 0.07434, -2.306), (0.04548, 0.3712, -1.863), (0.08802, 0.301, -1.481), (0.2609, 0.2269, -1.93), (0.29, 0.2236, -1.573), (0.1101, -0.1536, -2.7), (0.2709, 0.0161, -2.34), (0.1584, -0.2258, -2.734), (0.3399, -0.08193, -2.39), (0.4011, 0.1196, -1.987), (0.4479, 0.1194, -1.65), (0.4545, -0.01998, -2.032), (0.5478, -0.01086, -1.675), (0.2523, 0.3413, -1.222), (0.3715, 0.4861, -0.9124), (0.3757, 0.2735, -1.284), (0.4725, 0.3835, -0.9375), (0.2848, 0.6113, -0.6369), (0.149, 0.5304, -0.3374), (0.5109, 0.4937, -0.5611), (0.3577, 0.3699, -0.292), (0.4873, 0.1839, -1.326), (0.5259, 0.2592, -0.9694), (0.5361, 0.004774, -1.325), (0.5389, 0.04583, -0.9696), (0.5958, 0.2704, -0.5806), (0.4861, 0.1676, -0.3214), (0.6434, 0.03287, -0.5839), (0.6217, -0.04211, -0.3037), (0.2164, -0.3161, -2.758), (0.3743, -0.2327, -2.416), (0.2401, -0.4694, -2.778), (0.3647, -0.4286, -2.423), (0.4462, -0.204, -2.053), (0.5811, -0.1985, -1.674), (0.4429, -0.4334, -2.047), (0.5821, -0.4312, -1.671), (0.2086, -0.6696, -2.794), (0.3294, -0.6587, -2.418), (0.1701, -0.8989, -2.802), (0.2968, -0.8986, -2.419), (0.4055, -0.6645, -2.041), (0.53, -0.6637, -1.671), (0.4046, -0.8975, -2.044), (0.5159, -0.8965, -1.676), (0.594, -0.2056, -1.305), (0.5684, -0.205, -0.949), (0.6468, -0.4339, -1.297), (0.6482, -0.4392, -0.9424), (0.7042, -0.2099, -0.5838), (0.7242, -0.2693, -0.3377), (0.8013, -0.4432, -0.5751), (0.8415, -0.4861, -0.3234), (0.6934, -0.6632, -1.298), (0.7828, -0.6651, -0.9318), (0.6677, -0.8951, -1.304), (0.7883, -0.8957, -0.9317), (0.8863, -0.6683, -0.5479), (0.92, -0.6941, -0.2516), (0.8772, -0.8989, -0.5522), (0.9642, -0.9023, -0.1837)], [], [(101, 3, 109, 225), (35, 101, 225, 162), (225, 109, 39, 161), (162, 225, 161, 65), (102, 35, 162, 226), (14, 102, 226, 132), (226, 162, 65, 163), (132, 226, 163, 50), (161, 39, 110, 227), (65, 161, 227, 164), (227, 110, 16, 130), (164, 227, 130, 49), (163, 65, 164, 228), (50, 163, 228, 131), (228, 164, 49, 129), (131, 228, 129, 21), (103, 14, 132, 229), (36, 103, 229, 166), (229, 132, 50, 165), (166, 229, 165, 66), (104, 36, 166, 230), (6, 104, 230, 120), (230, 166, 66, 167), (120, 230, 167, 44), (165, 50, 131, 231), (66, 165, 231, 168), (231, 131, 21, 133), (168, 231, 133, 51), (167, 66, 168, 232), (44, 167, 232, 119), (232, 168, 51, 134), (119, 232, 134, 18), (130, 16, 111, 233), (49, 130, 233, 170), (233, 111, 40, 169), (170, 233, 169, 67), (129, 49, 170, 234), (21, 129, 234, 135), (234, 170, 67, 171), (135, 234, 171, 52), (169, 40, 112, 235), (67, 169, 235, 172), (235, 112, 7, 116), (172, 235, 116, 42), (171, 67, 172, 236), (52, 171, 236, 136), (236, 172, 42, 115), (136, 236, 115, 17), (133, 21, 135, 237), (51, 133, 237, 174), (237, 135, 52, 173), (174, 237, 173, 68), (134, 51, 174, 238), (18, 134, 238, 117), (238, 174, 68, 175), (117, 238, 175, 43), (173, 52, 136, 239), (68, 173, 239, 176), (239, 136, 17, 113), (176, 239, 113, 41), (175, 68, 176, 240), (43, 175, 240, 118), (240, 176, 41, 114), (118, 240, 114, 8), (100, 6, 120, 241), (34, 100, 241, 178), (241, 120, 44, 177), (178, 241, 177, 69), (99, 34, 178, 242), (13, 99, 242, 140), (242, 178, 69, 179), (140, 242, 179, 54), (177, 44, 119, 243), (69, 177, 243, 180), (243, 119, 18, 138), (180, 243, 138, 53), (179, 69, 180, 244), (54, 179, 244, 139), (244, 180, 53, 137), (139, 244, 137, 22), (98, 13, 140, 245), (33, 98, 245, 182), (245, 140, 54, 181), (182, 245, 181, 70), (97, 33, 182, 246), (0, 97, 246, 89), (246, 182, 70, 183), (89, 246, 183, 29), (181, 54, 139, 247), (70, 181, 247, 184), (247, 139, 22, 142), (184, 247, 142, 55), (183, 70, 184, 248), (29, 183, 248, 90), (248, 184, 55, 141), (90, 248, 141, 11), (138, 18, 117, 249), (53, 138, 249, 186), (249, 117, 43, 185), (186, 249, 185, 71), (137, 53, 186, 250), (22, 137, 250, 143), (250, 186, 71, 187), (143, 250, 187, 56), (185, 43, 118, 251), (71, 185, 251, 188), (251, 118, 8, 124), (188, 251, 124, 46), (187, 71, 188, 252), (56, 187, 252, 144), (252, 188, 46, 123), (144, 252, 123, 19), (142, 22, 143, 253), (55, 142, 253, 190), (253, 143, 56, 189), (190, 253, 189, 72), (141, 55, 190, 254), (11, 141, 254, 91), (254, 190, 72, 191), (91, 254, 191, 30), (189, 56, 144, 255), (72, 189, 255, 192), (255, 144, 19, 121), (192, 255, 121, 45), (191, 72, 192, 256), (30, 191, 256, 92), (256, 192, 45, 122), (92, 256, 122, 5), (116, 7, 108, 257), (42, 116, 257, 194), (257, 108, 38, 193), (194, 257, 193, 73), (115, 42, 194, 258), (17, 115, 258, 148), (258, 194, 73, 195), (148, 258, 195, 58), (193, 38, 107, 259), (73, 193, 259, 196), (259, 107, 15, 146), (196, 259, 146, 57), (195, 73, 196, 260), (58, 195, 260, 147), (260, 196, 57, 145), (147, 260, 145, 23), (113, 17, 148, 261), (41, 113, 261, 198), (261, 148, 58, 197), (198, 261, 197, 74), (114, 41, 198, 262), (8, 114, 262, 126), (262, 198, 74, 199), (126, 262, 199, 47), (197, 58, 147, 263), (74, 197, 263, 200), (263, 147, 23, 150), (200, 263, 150, 59), (199, 74, 200, 264), (47, 199, 264, 125), (264, 200, 59, 149), (125, 264, 149, 20), (146, 15, 106, 265), (57, 146, 265, 202), (265, 106, 37, 201), (202, 265, 201, 75), (145, 57, 202, 266), (23, 145, 266, 151), (266, 202, 75, 203), (151, 266, 203, 60), (201, 37, 105, 267), (75, 201, 267, 204), (267, 105, 2, 85), (204, 267, 85, 27), (203, 75, 204, 268), (60, 203, 268, 152), (268, 204, 27, 86), (152, 268, 86, 10), (150, 23, 151, 269), (59, 150, 269, 206), (269, 151, 60, 205), (206, 269, 205, 76), (149, 59, 206, 270), (20, 149, 270, 127), (270, 206, 76, 207), (127, 270, 207, 48), (205, 60, 152, 271), (76, 205, 271, 208), (271, 152, 10, 87), (208, 271, 87, 28), (207, 76, 208, 272), (48, 207, 272, 128), (272, 208, 28, 88), (128, 272, 88, 4), (124, 8, 126, 273), (46, 124, 273, 210), (273, 126, 47, 209), (210, 273, 209, 77), (123, 46, 210, 274), (19, 123, 274, 156), (274, 210, 77, 211), (156, 274, 211, 62), (209, 47, 125, 275), (77, 209, 275, 212), (275, 125, 20, 153), (212, 275, 153, 61), (211, 77, 212, 276), (62, 211, 276, 155), (276, 212, 61, 154), (155, 276, 154, 24), (121, 19, 156, 277), (45, 121, 277, 214), (277, 156, 62, 213), (214, 277, 213, 78), (122, 45, 214, 278), (5, 122, 278, 95), (278, 214, 78, 215), (95, 278, 215, 32), (213, 62, 155, 279), (78, 213, 279, 216), (279, 155, 24, 157), (216, 279, 157, 63), (215, 78, 216, 280), (32, 215, 280, 96), (280, 216, 63, 158), (96, 280, 158, 12), (153, 20, 127, 281), (61, 153, 281, 218), (281, 127, 48, 217), (218, 281, 217, 79), (154, 61, 218, 282), (24, 154, 282, 159), (282, 218, 79, 219), (159, 282, 219, 64), (217, 48, 128, 283), (79, 217, 283, 220), (283, 128, 4, 84), (220, 283, 84, 26), (219, 79, 220, 284), (64, 219, 284, 160), (284, 220, 26, 83), (160, 284, 83, 9), (157, 24, 159, 285), (63, 157, 285, 222), (285, 159, 64, 221), (222, 285, 221, 80), (158, 63, 222, 286), (12, 158, 286, 94), (286, 222, 80, 223), (94, 286, 223, 31), (221, 64, 160, 287), (80, 221, 287, 224), (287, 160, 9, 82), (224, 287, 82, 25), (223, 80, 224, 288), (31, 223, 288, 93), (288, 224, 25, 81), (93, 288, 81, 1), (484, 289, 496, 576), (289, 353, 552, 496), (546, 354, 289, 484), (354, 497, 353, 289), (353, 290, 495, 552), (290, 417, 568, 495), (497, 356, 290, 353), (356, 513, 417, 290), (483, 291, 354, 546), (291, 355, 497, 354), (565, 419, 291, 483), (419, 514, 355, 291), (355, 292, 356, 497), (292, 418, 513, 356), (514, 420, 292, 355), (420, 553, 418, 292), (417, 293, 494, 568), (293, 357, 551, 494), (513, 358, 293, 417), (358, 498, 357, 293), (357, 294, 493, 551), (294, 449, 573, 493), (498, 360, 294, 357), (360, 529, 449, 294), (418, 295, 358, 513), (295, 359, 498, 358), (553, 423, 295, 418), (423, 516, 359, 295), (359, 296, 360, 498), (296, 450, 529, 360), (516, 424, 296, 359), (424, 557, 450, 296), (481, 297, 419, 565), (297, 361, 514, 419), (545, 362, 297, 481), (362, 499, 361, 297), (361, 298, 420, 514), (298, 422, 553, 420), (499, 364, 298, 361), (364, 515, 422, 298), (482, 299, 362, 545), (299, 363, 499, 362), (572, 455, 299, 482), (455, 532, 363, 299), (363, 300, 364, 499), (300, 421, 515, 364), (532, 456, 300, 363), (456, 558, 421, 300), (422, 301, 423, 553), (301, 365, 516, 423), (515, 366, 301, 422), (366, 500, 365, 301), (365, 302, 424, 516), (302, 452, 557, 424), (500, 368, 302, 365), (368, 530, 452, 302), (421, 303, 366, 515), (303, 367, 500, 366), (558, 454, 303, 421), (454, 531, 367, 303), (367, 304, 368, 500), (304, 451, 530, 368), (531, 453, 304, 367), (453, 569, 451, 304), (449, 305, 489, 573), (305, 369, 549, 489), (529, 370, 305, 449), (370, 501, 369, 305), (369, 306, 490, 549), (306, 425, 567, 490), (501, 372, 306, 369), (372, 517, 425, 306), (450, 307, 370, 529), (307, 371, 501, 370), (557, 428, 307, 450), (428, 518, 371, 307), (371, 308, 372, 501), (308, 426, 517, 372), (518, 427, 308, 371), (427, 554, 426, 308), (425, 309, 491, 567), (309, 373, 550, 491), (517, 374, 309, 425), (374, 502, 373, 309), (373, 310, 492, 550), (310, 472, 575, 492), (502, 376, 310, 373), (376, 540, 472, 310), (426, 311, 374, 517), (311, 375, 502, 374), (554, 432, 311, 426), (432, 520, 375, 311), (375, 312, 376, 502), (312, 471, 540, 376), (520, 431, 312, 375), (431, 562, 471, 312), (452, 313, 428, 557), (313, 377, 518, 428), (530, 378, 313, 452), (378, 503, 377, 313), (377, 314, 427, 518), (314, 430, 554, 427), (503, 380, 314, 377), (380, 519, 430, 314), (451, 315, 378, 530), (315, 379, 503, 378), (569, 463, 315, 451), (463, 536, 379, 315), (379, 316, 380, 503), (316, 429, 519, 380), (536, 464, 316, 379), (464, 560, 429, 316), (430, 317, 432, 554), (317, 381, 520, 432), (519, 382, 317, 430), (382, 504, 381, 317), (381, 318, 431, 520), (318, 470, 562, 431), (504, 384, 318, 381), (384, 539, 470, 318), (429, 319, 382, 519), (319, 383, 504, 382), (560, 462, 319, 429), (462, 535, 383, 319), (383, 320, 384, 504), (320, 469, 539, 384), (535, 461, 320, 383), (461, 570, 469, 320), (485, 321, 455, 572), (321, 385, 532, 455), (547, 386, 321, 485), (386, 505, 385, 321), (385, 322, 456, 532), (322, 433, 558, 456), (505, 388, 322, 385), (388, 521, 433, 322), (486, 323, 386, 547), (323, 387, 505, 386), (566, 436, 323, 486), (436, 522, 387, 323), (387, 324, 388, 505), (324, 434, 521, 388), (522, 435, 324, 387), (435, 555, 434, 324), (433, 325, 454, 558), (325, 389, 531, 454), (521, 390, 325, 433), (390, 506, 389, 325), (389, 326, 453, 531), (326, 459, 569, 453), (506, 392, 326, 389), (392, 534, 459, 326), (434, 327, 390, 521), (327, 391, 506, 390), (555, 440, 327, 434), (440, 524, 391, 327), (391, 328, 392, 506), (328, 460, 534, 392), (524, 439, 328, 391), (439, 559, 460, 328), (487, 329, 436, 566), (329, 393, 522, 436), (548, 394, 329, 487), (394, 507, 393, 329), (393, 330, 435, 522), (330, 438, 555, 435), (507, 396, 330, 393), (396, 523, 438, 330), (488, 331, 394, 548), (331, 395, 507, 394), (577, 480, 331, 488), (480, 544, 395, 331), (395, 332, 396, 507), (332, 437, 523, 396), (544, 479, 332, 395), (479, 564, 437, 332), (438, 333, 440, 555), (333, 397, 524, 440), (523, 398, 333, 438), (398, 508, 397, 333), (397, 334, 439, 524), (334, 458, 559, 439), (508, 400, 334, 397), (400, 533, 458, 334), (437, 335, 398, 523), (335, 399, 508, 398), (564, 478, 335, 437), (478, 543, 399, 335), (399, 336, 400, 508), (336, 457, 533, 400), (543, 477, 336, 399), (477, 571, 457, 336), (459, 337, 463, 569), (337, 401, 536, 463), (534, 402, 337, 459), (402, 509, 401, 337), (401, 338, 464, 536), (338, 441, 560, 464), (509, 404, 338, 401), (404, 525, 441, 338), (460, 339, 402, 534), (339, 403, 509, 402), (559, 443, 339, 460), (443, 526, 403, 339), (403, 340, 404, 509), (340, 442, 525, 404), (526, 444, 340, 403), (444, 556, 442, 340), (441, 341, 462, 560), (341, 405, 535, 462), (525, 406, 341, 441), (406, 510, 405, 341), (405, 342, 461, 535), (342, 465, 570, 461), (510, 408, 342, 405), (408, 537, 465, 342), (442, 343, 406, 525), (343, 407, 510, 406), (556, 448, 343, 442), (448, 528, 407, 343), (407, 344, 408, 510), (344, 466, 537, 408), (528, 447, 344, 407), (447, 561, 466, 344), (458, 345, 443, 559), (345, 409, 526, 443), (533, 410, 345, 458), (410, 511, 409, 345), (409, 346, 444, 526), (346, 446, 556, 444), (511, 412, 346, 409), (412, 527, 446, 346), (457, 347, 410, 533), (347, 411, 511, 410), (571, 473, 347, 457), (473, 541, 411, 347), (411, 348, 412, 511), (348, 445, 527, 412), (541, 474, 348, 411), (474, 563, 445, 348), (446, 349, 448, 556), (349, 413, 528, 448), (527, 414, 349, 446), (414, 512, 413, 349), (413, 350, 447, 528), (350, 467, 561, 447), (512, 416, 350, 413), (416, 538, 467, 350), (445, 351, 414, 527), (351, 415, 512, 414), (563, 475, 351, 445), (475, 542, 415, 351), (415, 352, 416, 512), (352, 468, 538, 416), (542, 476, 352, 415), (476, 574, 468, 352), (489, 549, 579, 578), (573, 489, 578, 580), (549, 490, 581, 579), (490, 567, 582, 581), (491, 550, 584, 583), (567, 491, 583, 582), (550, 492, 585, 584), (492, 575, 586, 585), (551, 493, 587, 588), (493, 573, 580, 587), (494, 551, 588, 589), (568, 494, 589, 590), (552, 495, 591, 592), (495, 568, 590, 591), (496, 552, 592, 593), (576, 496, 593, 594), (790, 595, 802, 882), (595, 659, 858, 802), (852, 660, 595, 790), (660, 803, 659, 595), (659, 596, 801, 858), (596, 723, 874, 801), (803, 662, 596, 659), (662, 819, 723, 596), (789, 597, 660, 852), (597, 661, 803, 660), (871, 725, 597, 789), (725, 820, 661, 597), (661, 598, 662, 803), (598, 724, 819, 662), (820, 726, 598, 661), (726, 859, 724, 598), (723, 599, 800, 874), (599, 663, 857, 800), (819, 664, 599, 723), (664, 804, 663, 599), (663, 600, 799, 857), (600, 755, 879, 799), (804, 666, 600, 663), (666, 835, 755, 600), (724, 601, 664, 819), (601, 665, 804, 664), (859, 729, 601, 724), (729, 822, 665, 601), (665, 602, 666, 804), (602, 756, 835, 666), (822, 730, 602, 665), (730, 863, 756, 602), (787, 603, 725, 871), (603, 667, 820, 725), (851, 668, 603, 787), (668, 805, 667, 603), (667, 604, 726, 820), (604, 728, 859, 726), (805, 670, 604, 667), (670, 821, 728, 604), (788, 605, 668, 851), (605, 669, 805, 668), (878, 761, 605, 788), (761, 838, 669, 605), (669, 606, 670, 805), (606, 727, 821, 670), (838, 762, 606, 669), (762, 864, 727, 606), (728, 607, 729, 859), (607, 671, 822, 729), (821, 672, 607, 728), (672, 806, 671, 607), (671, 608, 730, 822), (608, 758, 863, 730), (806, 674, 608, 671), (674, 836, 758, 608), (727, 609, 672, 821), (609, 673, 806, 672), (864, 760, 609, 727), (760, 837, 673, 609), (673, 610, 674, 806), (610, 757, 836, 674), (837, 759, 610, 673), (759, 875, 757, 610), (755, 611, 795, 879), (611, 675, 855, 795), (835, 676, 611, 755), (676, 807, 675, 611), (675, 612, 796, 855), (612, 731, 873, 796), (807, 678, 612, 675), (678, 823, 731, 612), (756, 613, 676, 835), (613, 677, 807, 676), (863, 734, 613, 756), (734, 824, 677, 613), (677, 614, 678, 807), (614, 732, 823, 678), (824, 733, 614, 677), (733, 860, 732, 614), (731, 615, 797, 873), (615, 679, 856, 797), (823, 680, 615, 731), (680, 808, 679, 615), (679, 616, 798, 856), (616, 778, 881, 798), (808, 682, 616, 679), (682, 846, 778, 616), (732, 617, 680, 823), (617, 681, 808, 680), (860, 738, 617, 732), (738, 826, 681, 617), (681, 618, 682, 808), (618, 777, 846, 682), (826, 737, 618, 681), (737, 868, 777, 618), (758, 619, 734, 863), (619, 683, 824, 734), (836, 684, 619, 758), (684, 809, 683, 619), (683, 620, 733, 824), (620, 736, 860, 733), (809, 686, 620, 683), (686, 825, 736, 620), (757, 621, 684, 836), (621, 685, 809, 684), (875, 769, 621, 757), (769, 842, 685, 621), (685, 622, 686, 809), (622, 735, 825, 686), (842, 770, 622, 685), (770, 866, 735, 622), (736, 623, 738, 860), (623, 687, 826, 738), (825, 688, 623, 736), (688, 810, 687, 623), (687, 624, 737, 826), (624, 776, 868, 737), (810, 690, 624, 687), (690, 845, 776, 624), (735, 625, 688, 825), (625, 689, 810, 688), (866, 768, 625, 735), (768, 841, 689, 625), (689, 626, 690, 810), (626, 775, 845, 690), (841, 767, 626, 689), (767, 876, 775, 626), (791, 627, 761, 878), (627, 691, 838, 761), (853, 692, 627, 791), (692, 811, 691, 627), (691, 628, 762, 838), (628, 739, 864, 762), (811, 694, 628, 691), (694, 827, 739, 628), (792, 629, 692, 853), (629, 693, 811, 692), (872, 742, 629, 792), (742, 828, 693, 629), (693, 630, 694, 811), (630, 740, 827, 694), (828, 741, 630, 693), (741, 861, 740, 630), (739, 631, 760, 864), (631, 695, 837, 760), (827, 696, 631, 739), (696, 812, 695, 631), (695, 632, 759, 837), (632, 765, 875, 759), (812, 698, 632, 695), (698, 840, 765, 632), (740, 633, 696, 827), (633, 697, 812, 696), (861, 746, 633, 740), (746, 830, 697, 633), (697, 634, 698, 812), (634, 766, 840, 698), (830, 745, 634, 697), (745, 865, 766, 634), (793, 635, 742, 872), (635, 699, 828, 742), (854, 700, 635, 793), (700, 813, 699, 635), (699, 636, 741, 828), (636, 744, 861, 741), (813, 702, 636, 699), (702, 829, 744, 636), (794, 637, 700, 854), (637, 701, 813, 700), (883, 786, 637, 794), (786, 850, 701, 637), (701, 638, 702, 813), (638, 743, 829, 702), (850, 785, 638, 701), (785, 870, 743, 638), (744, 639, 746, 861), (639, 703, 830, 746), (829, 704, 639, 744), (704, 814, 703, 639), (703, 640, 745, 830), (640, 764, 865, 745), (814, 706, 640, 703), (706, 839, 764, 640), (743, 641, 704, 829), (641, 705, 814, 704), (870, 784, 641, 743), (784, 849, 705, 641), (705, 642, 706, 814), (642, 763, 839, 706), (849, 783, 642, 705), (783, 877, 763, 642), (765, 643, 769, 875), (643, 707, 842, 769), (840, 708, 643, 765), (708, 815, 707, 643), (707, 644, 770, 842), (644, 747, 866, 770), (815, 710, 644, 707), (710, 831, 747, 644), (766, 645, 708, 840), (645, 709, 815, 708), (865, 749, 645, 766), (749, 832, 709, 645), (709, 646, 710, 815), (646, 748, 831, 710), (832, 750, 646, 709), (750, 862, 748, 646), (747, 647, 768, 866), (647, 711, 841, 768), (831, 712, 647, 747), (712, 816, 711, 647), (711, 648, 767, 841), (648, 771, 876, 767), (816, 714, 648, 711), (714, 843, 771, 648), (748, 649, 712, 831), (649, 713, 816, 712), (862, 754, 649, 748), (754, 834, 713, 649), (713, 650, 714, 816), (650, 772, 843, 714), (834, 753, 650, 713), (753, 867, 772, 650), (764, 651, 749, 865), (651, 715, 832, 749), (839, 716, 651, 764), (716, 817, 715, 651), (715, 652, 750, 832), (652, 752, 862, 750), (817, 718, 652, 715), (718, 833, 752, 652), (763, 653, 716, 839), (653, 717, 817, 716), (877, 779, 653, 763), (779, 847, 717, 653), (717, 654, 718, 817), (654, 751, 833, 718), (847, 780, 654, 717), (780, 869, 751, 654), (752, 655, 754, 862), (655, 719, 834, 754), (833, 720, 655, 752), (720, 818, 719, 655), (719, 656, 753, 834), (656, 773, 867, 753), (818, 722, 656, 719), (722, 844, 773, 656), (751, 657, 720, 833), (657, 721, 818, 720), (869, 781, 657, 751), (781, 848, 721, 657), (721, 658, 722, 818), (658, 774, 844, 722), (848, 782, 658, 721), (782, 880, 774, 658), (465, 537, 885, 884), (570, 465, 884, 886), (537, 466, 887, 885), (466, 561, 888, 887), (467, 538, 890, 889), (561, 467, 889, 888), (538, 468, 891, 890), (468, 574, 892, 891), (539, 469, 893, 894), (469, 570, 886, 893), (470, 539, 894, 895), (562, 470, 895, 896), (540, 471, 897, 898), (471, 562, 896, 897), (472, 540, 898, 899), (575, 472, 899, 900), (1002, 1126, 1010, 904), (936, 1063, 1126, 1002), (1126, 1062, 940, 1010), (1063, 966, 1062, 1126), (1003, 1127, 1063, 936), (915, 1033, 1127, 1003), (1127, 1064, 966, 1063), (1033, 951, 1064, 1127), (1062, 1128, 1011, 940), (966, 1065, 1128, 1062), (1128, 1031, 917, 1011), (1065, 950, 1031, 1128), (1064, 1129, 1065, 966), (951, 1032, 1129, 1064), (1129, 1030, 950, 1065), (1032, 922, 1030, 1129), (1004, 1130, 1033, 915), (937, 1067, 1130, 1004), (1130, 1066, 951, 1033), (1067, 967, 1066, 1130), (1005, 1131, 1067, 937), (907, 1021, 1131, 1005), (1131, 1068, 967, 1067), (1021, 945, 1068, 1131), (1066, 1132, 1032, 951), (967, 1069, 1132, 1066), (1132, 1034, 922, 1032), (1069, 952, 1034, 1132), (1068, 1133, 1069, 967), (945, 1020, 1133, 1068), (1133, 1035, 952, 1069), (1020, 919, 1035, 1133), (1031, 1134, 1012, 917), (950, 1071, 1134, 1031), (1134, 1070, 941, 1012), (1071, 968, 1070, 1134), (1030, 1135, 1071, 950), (922, 1036, 1135, 1030), (1135, 1072, 968, 1071), (1036, 953, 1072, 1135), (1070, 1136, 1013, 941), (968, 1073, 1136, 1070), (1136, 1017, 908, 1013), (1073, 943, 1017, 1136), (1072, 1137, 1073, 968), (953, 1037, 1137, 1072), (1137, 1016, 943, 1073), (1037, 918, 1016, 1137), (1034, 1138, 1036, 922), (952, 1075, 1138, 1034), (1138, 1074, 953, 1036), (1075, 969, 1074, 1138), (1035, 1139, 1075, 952), (919, 1018, 1139, 1035), (1139, 1076, 969, 1075), (1018, 944, 1076, 1139), (1074, 1140, 1037, 953), (969, 1077, 1140, 1074), (1140, 1014, 918, 1037), (1077, 942, 1014, 1140), (1076, 1141, 1077, 969), (944, 1019, 1141, 1076), (1141, 1015, 942, 1077), (1019, 909, 1015, 1141), (1001, 1142, 1021, 907), (935, 1079, 1142, 1001), (1142, 1078, 945, 1021), (1079, 970, 1078, 1142), (1000, 1143, 1079, 935), (914, 1041, 1143, 1000), (1143, 1080, 970, 1079), (1041, 955, 1080, 1143), (1078, 1144, 1020, 945), (970, 1081, 1144, 1078), (1144, 1039, 919, 1020), (1081, 954, 1039, 1144), (1080, 1145, 1081, 970), (955, 1040, 1145, 1080), (1145, 1038, 954, 1081), (1040, 923, 1038, 1145), (999, 1146, 1041, 914), (934, 1083, 1146, 999), (1146, 1082, 955, 1041), (1083, 971, 1082, 1146), (998, 1147, 1083, 934), (901, 990, 1147, 998), (1147, 1084, 971, 1083), (990, 930, 1084, 1147), (1082, 1148, 1040, 955), (971, 1085, 1148, 1082), (1148, 1043, 923, 1040), (1085, 956, 1043, 1148), (1084, 1149, 1085, 971), (930, 991, 1149, 1084), (1149, 1042, 956, 1085), (991, 912, 1042, 1149), (1039, 1150, 1018, 919), (954, 1087, 1150, 1039), (1150, 1086, 944, 1018), (1087, 972, 1086, 1150), (1038, 1151, 1087, 954), (923, 1044, 1151, 1038), (1151, 1088, 972, 1087), (1044, 957, 1088, 1151), (1086, 1152, 1019, 944), (972, 1089, 1152, 1086), (1152, 1025, 909, 1019), (1089, 947, 1025, 1152), (1088, 1153, 1089, 972), (957, 1045, 1153, 1088), (1153, 1024, 947, 1089), (1045, 920, 1024, 1153), (1043, 1154, 1044, 923), (956, 1091, 1154, 1043), (1154, 1090, 957, 1044), (1091, 973, 1090, 1154), (1042, 1155, 1091, 956), (912, 992, 1155, 1042), (1155, 1092, 973, 1091), (992, 931, 1092, 1155), (1090, 1156, 1045, 957), (973, 1093, 1156, 1090), (1156, 1022, 920, 1045), (1093, 946, 1022, 1156), (1092, 1157, 1093, 973), (931, 993, 1157, 1092), (1157, 1023, 946, 1093), (993, 906, 1023, 1157), (1017, 1158, 1009, 908), (943, 1095, 1158, 1017), (1158, 1094, 939, 1009), (1095, 974, 1094, 1158), (1016, 1159, 1095, 943), (918, 1049, 1159, 1016), (1159, 1096, 974, 1095), (1049, 959, 1096, 1159), (1094, 1160, 1008, 939), (974, 1097, 1160, 1094), (1160, 1047, 916, 1008), (1097, 958, 1047, 1160), (1096, 1161, 1097, 974), (959, 1048, 1161, 1096), (1161, 1046, 958, 1097), (1048, 924, 1046, 1161), (1014, 1162, 1049, 918), (942, 1099, 1162, 1014), (1162, 1098, 959, 1049), (1099, 975, 1098, 1162), (1015, 1163, 1099, 942), (909, 1027, 1163, 1015), (1163, 1100, 975, 1099), (1027, 948, 1100, 1163), (1098, 1164, 1048, 959), (975, 1101, 1164, 1098), (1164, 1051, 924, 1048), (1101, 960, 1051, 1164), (1100, 1165, 1101, 975), (948, 1026, 1165, 1100), (1165, 1050, 960, 1101), (1026, 921, 1050, 1165), (1047, 1166, 1007, 916), (958, 1103, 1166, 1047), (1166, 1102, 938, 1007), (1103, 976, 1102, 1166), (1046, 1167, 1103, 958), (924, 1052, 1167, 1046), (1167, 1104, 976, 1103), (1052, 961, 1104, 1167), (1102, 1168, 1006, 938), (976, 1105, 1168, 1102), (1168, 986, 903, 1006), (1105, 928, 986, 1168), (1104, 1169, 1105, 976), (961, 1053, 1169, 1104), (1169, 987, 928, 1105), (1053, 911, 987, 1169), (1051, 1170, 1052, 924), (960, 1107, 1170, 1051), (1170, 1106, 961, 1052), (1107, 977, 1106, 1170), (1050, 1171, 1107, 960), (921, 1028, 1171, 1050), (1171, 1108, 977, 1107), (1028, 949, 1108, 1171), (1106, 1172, 1053, 961), (977, 1109, 1172, 1106), (1172, 988, 911, 1053), (1109, 929, 988, 1172), (1108, 1173, 1109, 977), (949, 1029, 1173, 1108), (1173, 989, 929, 1109), (1029, 905, 989, 1173), (1025, 1174, 1027, 909), (947, 1111, 1174, 1025), (1174, 1110, 948, 1027), (1111, 978, 1110, 1174), (1024, 1175, 1111, 947), (920, 1057, 1175, 1024), (1175, 1112, 978, 1111), (1057, 963, 1112, 1175), (1110, 1176, 1026, 948), (978, 1113, 1176, 1110), (1176, 1054, 921, 1026), (1113, 962, 1054, 1176), (1112, 1177, 1113, 978), (963, 1056, 1177, 1112), (1177, 1055, 962, 1113), (1056, 925, 1055, 1177), (1022, 1178, 1057, 920), (946, 1115, 1178, 1022), (1178, 1114, 963, 1057), (1115, 979, 1114, 1178), (1023, 1179, 1115, 946), (906, 996, 1179, 1023), (1179, 1116, 979, 1115), (996, 933, 1116, 1179), (1114, 1180, 1056, 963), (979, 1117, 1180, 1114), (1180, 1058, 925, 1056), (1117, 964, 1058, 1180), (1116, 1181, 1117, 979), (933, 997, 1181, 1116), (1181, 1059, 964, 1117), (997, 913, 1059, 1181), (1054, 1182, 1028, 921), (962, 1119, 1182, 1054), (1182, 1118, 949, 1028), (1119, 980, 1118, 1182), (1055, 1183, 1119, 962), (925, 1060, 1183, 1055), (1183, 1120, 980, 1119), (1060, 965, 1120, 1183), (1118, 1184, 1029, 949), (980, 1121, 1184, 1118), (1184, 985, 905, 1029), (1121, 927, 985, 1184), (1120, 1185, 1121, 980), (965, 1061, 1185, 1120), (1185, 984, 927, 1121), (1061, 910, 984, 1185), (1058, 1186, 1060, 925), (964, 1123, 1186, 1058), (1186, 1122, 965, 1060), (1123, 981, 1122, 1186), (1059, 1187, 1123, 964), (913, 995, 1187, 1059), (1187, 1124, 981, 1123), (995, 932, 1124, 1187), (1122, 1188, 1061, 965), (981, 1125, 1188, 1122), (1188, 983, 910, 1061), (1125, 926, 983, 1188), (1124, 1189, 1125, 981), (932, 994, 1189, 1124), (1189, 982, 926, 1125), (994, 902, 982, 1189)])
me_plane.materials.append(mat_material_001)
me_plane.use_remesh_preserve_volume = False
me_plane.use_remesh_preserve_attributes = False
me_plane.use_mirror_vertex_groups = False
me_plane.update()

# ---- objects
ob_object = bpy.data.objects.new('Object', me_plane)
ob_lamp_001 = bpy.data.objects.new('Lamp.001', light_lamp_002)
ob_lamp = bpy.data.objects.new('Lamp', light_lamp)
ob_camera = bpy.data.objects.new('Camera', cam_camera)

# ---- transforms, parenting, visibility, modifiers, constraints
ob_object.location = (0.4268, -1.471, 0.9506)
ob_object.rotation_euler = (1.571, 1.367e-16, 1.367e-16)
ob_object.lock_rotations_4d = False
ob_object.empty_display_type = 'ARROWS'
ob_object.lineart.crease_threshold = 0.0
ob_lamp_001.location = (0.01936, 0.149, -21.32)
ob_lamp_001.rotation_euler = (0.5339, 0.7458, 4.961)
ob_lamp_001.lock_rotations_4d = False
ob_lamp_001.empty_display_type = 'ARROWS'
ob_lamp_001.color = (0.0, 0.0, 0.0, 1.0)
ob_lamp_001.lineart.crease_threshold = 0.0
ob_lamp.location = (-16.6, -9.966, 13.14)
ob_lamp.rotation_euler = (0.6981, 0.8727, 4.682)
ob_lamp.lock_rotations_4d = False
ob_lamp.empty_display_type = 'ARROWS'
ob_lamp.color = (0.0, 0.0, 0.0, 1.0)
ob_lamp.lineart.crease_threshold = 0.0
ob_camera.location = (0.2222, -13.13, 2.814)
ob_camera.rotation_euler = (1.222, 0.0, 0.0)
ob_camera.lock_rotations_4d = False
ob_camera.empty_display_type = 'ARROWS'
ob_camera.color = (0.0, 0.0, 0.0, 0.0)
ob_camera.display_type = 'WIRE'
ob_camera.lineart.crease_threshold = 0.0

# ---- collection membership
col_collection_1.objects.link(ob_object)
col_collection_1.objects.link(ob_lamp_001)
col_collection_1.objects.link(ob_lamp)
col_collection_1.objects.link(ob_camera)

# ---- scene / render settings (as saved in the file)
scene.camera = ob_camera
scene.frame_start = 1; scene.frame_end = 250; scene.frame_set(1)
scene.render.engine = 'BLENDER_EEVEE_NEXT'
scene.render.image_settings.compression = 90
scene.render.resolution_x = 1024
scene.render.resolution_y = 768
scene.render.pixel_aspect_x = 100.0
scene.render.pixel_aspect_y = 100.0
scene.render.fps = 25
scene.render.dither_intensity = 0.0
scene.render.use_compositing = False
scene.render.use_sequencer = False
scene.render.bake_margin = 2
scene.render.bake_bias = 0.0
scene.render.use_stamp_time = False
scene.render.use_stamp_date = False
scene.render.use_stamp_frame = False
scene.render.use_stamp_camera = False
scene.render.use_stamp_scene = False
scene.render.use_stamp_filename = False
scene.render.use_stamp_render_time = False
scene.render.stamp_font_size = 0
scene.cycles.use_denoising = False
scene.cycles.samples = 10
scene.cycles.sampling_pattern = 'TABULATED_SOBOL'
scene.cycles.light_sampling_threshold = 0.0
scene.cycles.use_adaptive_sampling = False
scene.cycles.use_light_tree = False
scene.cycles.blur_glossy = 0.0
scene.cycles.volume_bounces = 1
scene.cycles.pixel_filter_type = 'GAUSSIAN'
scene.cycles.sample_clamp_indirect = 0.0
scene.view_settings.view_transform = 'Raw'
bpy.context.view_layer.update()
